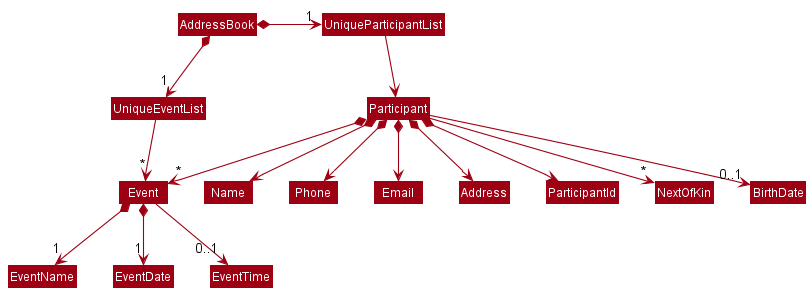

The diagram above was rendered by PlantUML. Its source (embedded in the PNG):
@startuml
!include style.puml
skinparam arrowThickness 1.1
skinparam arrowColor MODEL_COLOR
skinparam classBackgroundColor MODEL_COLOR

AddressBook *-right-> "1" UniqueParticipantList
AddressBook *-down-> "1" UniqueEventList

UniqueParticipantList -down-> Participant
UniqueEventList -down-> "*" Event

Participant *--> Name
Participant *--> Phone
Participant *--> Email
Participant *--> Address
Participant *--> ParticipantId
Participant *--> "*" Event
Participant --> "*" NextOfKin
Participant --> "0..1" BirthDate
Event *--> "1" EventName
Event *--> "1" EventDate
Event --> "0..1" EventTime
@enduml